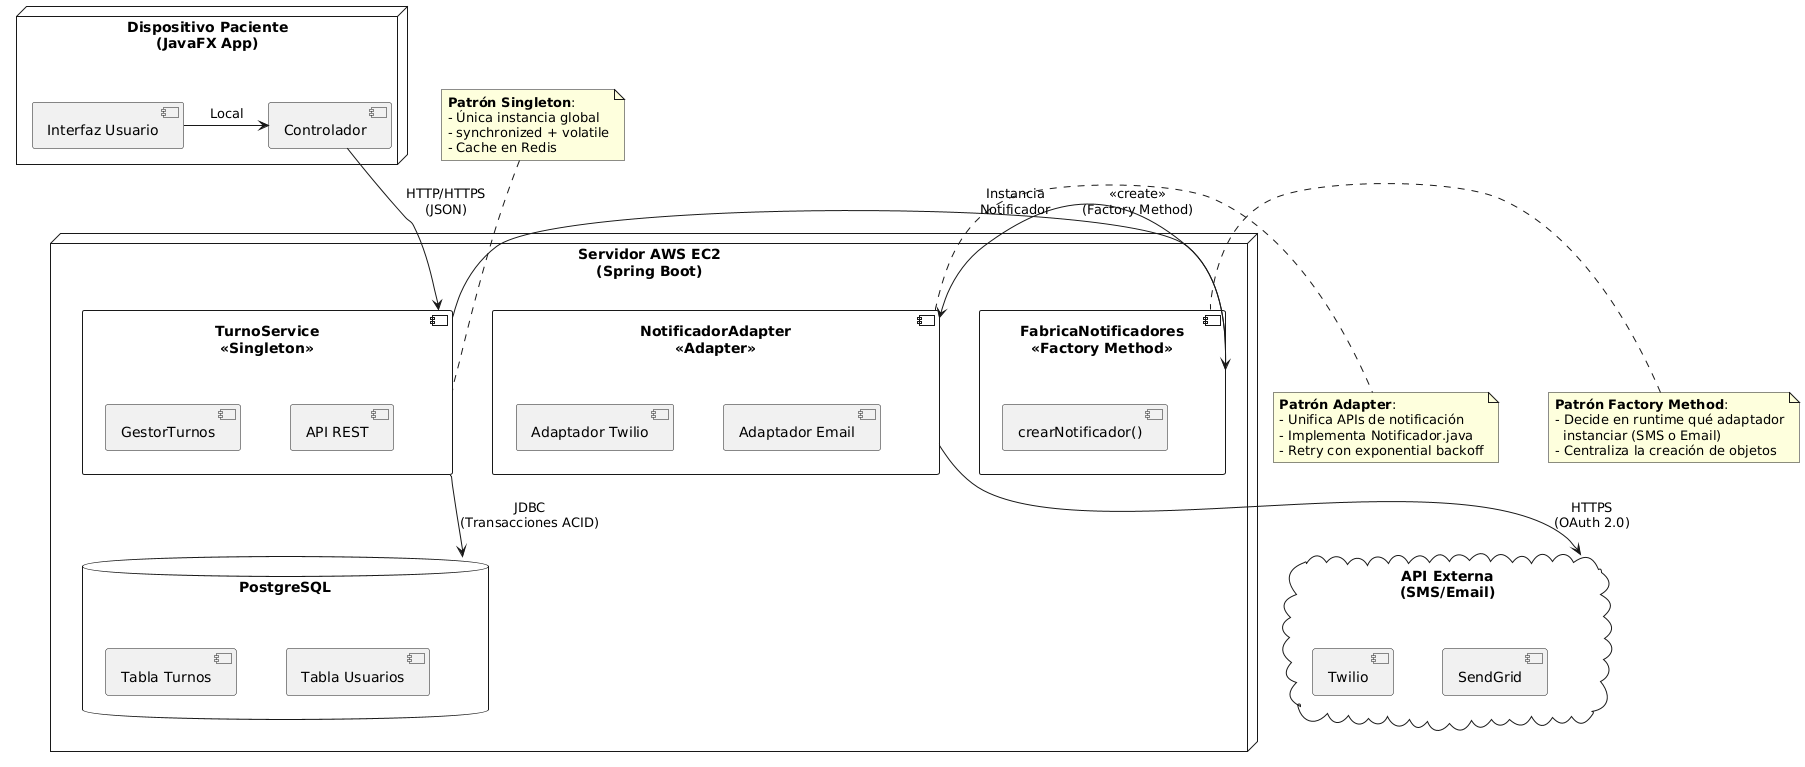

The diagram above was rendered by PlantUML. Its source (embedded in the PNG):
@startuml
skinparam nodesep 50
skinparam ranksep 50

' ===== NODOS FÍSICOS =====
node "Dispositivo Paciente\n(JavaFX App)" as cliente {
  [Interfaz Usuario] as ui
  [Controlador] as controller
}

node "Servidor AWS EC2\n(Spring Boot)" as servidor {
  component "TurnoService\n<<Singleton>>" as service {
    [GestorTurnos]
    [API REST]
  }

  database "PostgreSQL" as bd {
    [Tabla Turnos]
    [Tabla Usuarios]
  }

  component "NotificadorAdapter\n<<Adapter>>" as adapter {
    [Adaptador Twilio]
    [Adaptador Email]
  }

  component "FabricaNotificadores\n<<Factory Method>>" as fabrica {
    [crearNotificador()]
  }
}

cloud "API Externa\n(SMS/Email)" as api {
  [Twilio]
  [SendGrid]
}

' ===== CONEXIONES =====
ui -> controller : Local
controller --> service : HTTP/HTTPS\n(JSON)
service --> bd : JDBC\n(Transacciones ACID)
service -> fabrica : <<create>>\n(Factory Method)
fabrica -> adapter : Instancia\nNotificador
adapter --> api : HTTPS\n(OAuth 2.0)

' ===== NOTAS TÉCNICAS =====
note top of service
  **Patrón Singleton**:
  - Única instancia global
  - synchronized + volatile
  - Cache en Redis
end note

note right of adapter
  **Patrón Adapter**:
  - Unifica APIs de notificación
  - Implementa Notificador.java
  - Retry con exponential backoff
end note

note left of fabrica
  **Patrón Factory Method**:
  - Decide en runtime qué adaptador
    instanciar (SMS o Email)
  - Centraliza la creación de objetos
end note
@enduml